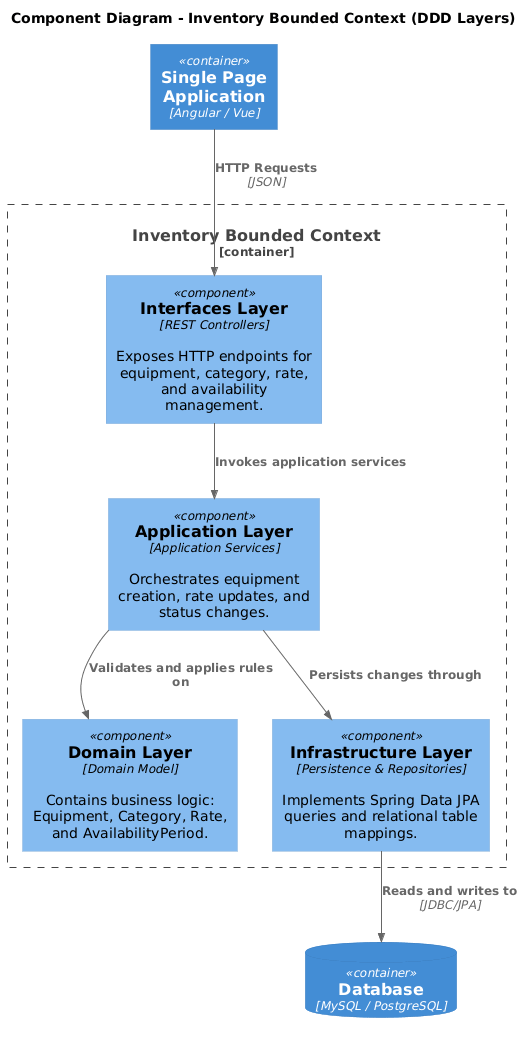

The diagram above was rendered by PlantUML. Its source (embedded in the PNG):
@startuml
!include https://raw.githubusercontent.com/plantuml-stdlib/C4-PlantUML/master/C4_Component.puml

title Component Diagram - Inventory Bounded Context (DDD Layers)

Container(spa, "Single Page Application", "Angular / Vue")
ContainerDb(db, "Database", "MySQL / PostgreSQL")

Container_Boundary(inventory_bc, "Inventory Bounded Context") {
    Component(interfaces, "Interfaces Layer", "REST Controllers", "Exposes HTTP endpoints for equipment, category, rate, and availability management.")
    Component(application, "Application Layer", "Application Services", "Orchestrates equipment creation, rate updates, and status changes.")
    Component(domain, "Domain Layer", "Domain Model", "Contains business logic: Equipment, Category, Rate, and AvailabilityPeriod.")
    Component(infrastructure, "Infrastructure Layer", "Persistence & Repositories", "Implements Spring Data JPA queries and relational table mappings.")
}

Rel(spa, interfaces, "HTTP Requests", "JSON")
Rel(interfaces, application, "Invokes application services")
Rel(application, domain, "Validates and applies rules on")
Rel(application, infrastructure, "Persists changes through")
Rel(infrastructure, db, "Reads and writes to", "JDBC/JPA")
@enduml